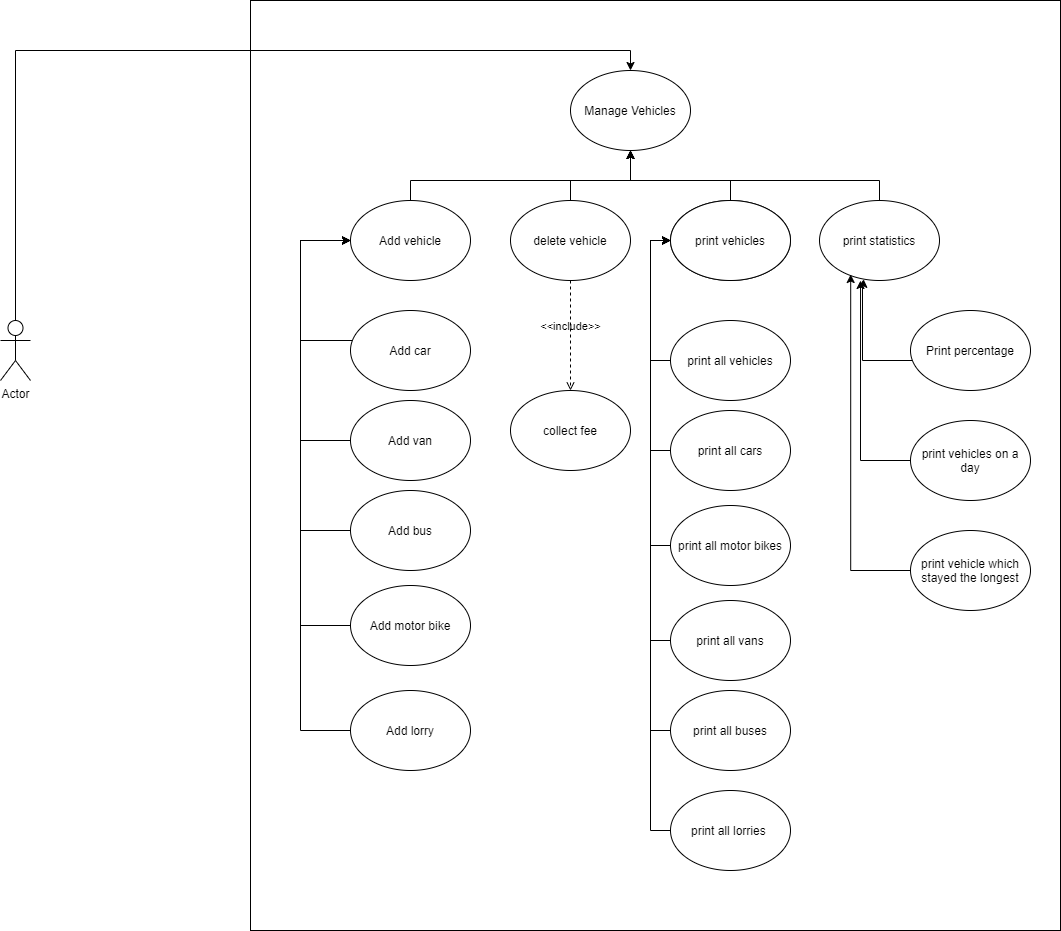

The diagram above was exported from draw.io. Its source (the exported page's mxGraphModel, read from the mxfile embedded in the PNG):
<mxGraphModel dx="2113" dy="607" grid="1" gridSize="10" guides="1" tooltips="1" connect="1" arrows="1" fold="1" page="1" pageScale="1" pageWidth="827" pageHeight="1169" math="0" shadow="0">
  <root>
    <mxCell id="0" />
    <mxCell id="1" parent="0" />
    <mxCell id="GGomkV2WFItA1l2RffNy-1" value="Manage Vehicles" style="ellipse;whiteSpace=wrap;html=1;" vertex="1" parent="1">
      <mxGeometry x="350" y="70" width="120" height="80" as="geometry" />
    </mxCell>
    <mxCell id="GGomkV2WFItA1l2RffNy-16" style="edgeStyle=orthogonalEdgeStyle;rounded=0;orthogonalLoop=1;jettySize=auto;html=1;entryX=0;entryY=0.5;entryDx=0;entryDy=0;" edge="1" parent="1" source="GGomkV2WFItA1l2RffNy-2" target="GGomkV2WFItA1l2RffNy-3">
      <mxGeometry relative="1" as="geometry">
        <Array as="points">
          <mxPoint x="80" y="340" />
          <mxPoint x="80" y="240" />
        </Array>
      </mxGeometry>
    </mxCell>
    <mxCell id="GGomkV2WFItA1l2RffNy-2" value="Add car" style="ellipse;whiteSpace=wrap;html=1;" vertex="1" parent="1">
      <mxGeometry x="130" y="310" width="120" height="80" as="geometry" />
    </mxCell>
    <mxCell id="GGomkV2WFItA1l2RffNy-12" style="edgeStyle=orthogonalEdgeStyle;rounded=0;orthogonalLoop=1;jettySize=auto;html=1;entryX=0.5;entryY=1;entryDx=0;entryDy=0;" edge="1" parent="1" source="GGomkV2WFItA1l2RffNy-3" target="GGomkV2WFItA1l2RffNy-1">
      <mxGeometry relative="1" as="geometry">
        <Array as="points">
          <mxPoint x="190" y="180" />
          <mxPoint x="410" y="180" />
        </Array>
      </mxGeometry>
    </mxCell>
    <mxCell id="GGomkV2WFItA1l2RffNy-3" value="Add vehicle" style="ellipse;whiteSpace=wrap;html=1;" vertex="1" parent="1">
      <mxGeometry x="130" y="200" width="120" height="80" as="geometry" />
    </mxCell>
    <mxCell id="GGomkV2WFItA1l2RffNy-13" style="edgeStyle=orthogonalEdgeStyle;rounded=0;orthogonalLoop=1;jettySize=auto;html=1;" edge="1" parent="1" source="GGomkV2WFItA1l2RffNy-4">
      <mxGeometry relative="1" as="geometry">
        <mxPoint x="410" y="150" as="targetPoint" />
        <Array as="points">
          <mxPoint x="659" y="180" />
          <mxPoint x="410" y="180" />
        </Array>
      </mxGeometry>
    </mxCell>
    <mxCell id="GGomkV2WFItA1l2RffNy-4" value="print statistics" style="ellipse;whiteSpace=wrap;html=1;" vertex="1" parent="1">
      <mxGeometry x="599" y="200" width="120" height="80" as="geometry" />
    </mxCell>
    <mxCell id="GGomkV2WFItA1l2RffNy-15" style="edgeStyle=orthogonalEdgeStyle;rounded=0;orthogonalLoop=1;jettySize=auto;html=1;entryX=0.5;entryY=1;entryDx=0;entryDy=0;" edge="1" parent="1" source="GGomkV2WFItA1l2RffNy-5" target="GGomkV2WFItA1l2RffNy-1">
      <mxGeometry relative="1" as="geometry">
        <Array as="points">
          <mxPoint x="510" y="180" />
          <mxPoint x="410" y="180" />
        </Array>
      </mxGeometry>
    </mxCell>
    <mxCell id="GGomkV2WFItA1l2RffNy-5" value="print vehicles" style="ellipse;whiteSpace=wrap;html=1;" vertex="1" parent="1">
      <mxGeometry x="450" y="200" width="120" height="80" as="geometry" />
    </mxCell>
    <mxCell id="GGomkV2WFItA1l2RffNy-14" style="edgeStyle=orthogonalEdgeStyle;rounded=0;orthogonalLoop=1;jettySize=auto;html=1;entryX=0.5;entryY=1;entryDx=0;entryDy=0;" edge="1" parent="1" source="GGomkV2WFItA1l2RffNy-6" target="GGomkV2WFItA1l2RffNy-1">
      <mxGeometry relative="1" as="geometry">
        <Array as="points">
          <mxPoint x="350" y="180" />
          <mxPoint x="410" y="180" />
        </Array>
      </mxGeometry>
    </mxCell>
    <mxCell id="GGomkV2WFItA1l2RffNy-6" value="delete vehicle" style="ellipse;whiteSpace=wrap;html=1;" vertex="1" parent="1">
      <mxGeometry x="290" y="200" width="120" height="80" as="geometry" />
    </mxCell>
    <mxCell id="GGomkV2WFItA1l2RffNy-46" style="edgeStyle=orthogonalEdgeStyle;rounded=0;orthogonalLoop=1;jettySize=auto;html=1;entryX=0.5;entryY=0;entryDx=0;entryDy=0;" edge="1" parent="1" source="GGomkV2WFItA1l2RffNy-7" target="GGomkV2WFItA1l2RffNy-1">
      <mxGeometry relative="1" as="geometry">
        <mxPoint x="10" y="455" as="targetPoint" />
        <Array as="points">
          <mxPoint x="-205" y="50" />
          <mxPoint x="410" y="50" />
        </Array>
      </mxGeometry>
    </mxCell>
    <mxCell id="GGomkV2WFItA1l2RffNy-7" value="Actor" style="shape=umlActor;verticalLabelPosition=bottom;verticalAlign=top;html=1;outlineConnect=0;" vertex="1" parent="1">
      <mxGeometry x="-220" y="320" width="30" height="60" as="geometry" />
    </mxCell>
    <mxCell id="GGomkV2WFItA1l2RffNy-18" style="edgeStyle=orthogonalEdgeStyle;rounded=0;orthogonalLoop=1;jettySize=auto;html=1;entryX=0;entryY=0.5;entryDx=0;entryDy=0;" edge="1" parent="1" source="GGomkV2WFItA1l2RffNy-8" target="GGomkV2WFItA1l2RffNy-3">
      <mxGeometry relative="1" as="geometry">
        <Array as="points">
          <mxPoint x="80" y="530" />
          <mxPoint x="80" y="240" />
        </Array>
      </mxGeometry>
    </mxCell>
    <mxCell id="GGomkV2WFItA1l2RffNy-8" value="Add bus" style="ellipse;whiteSpace=wrap;html=1;" vertex="1" parent="1">
      <mxGeometry x="130" y="490" width="120" height="80" as="geometry" />
    </mxCell>
    <mxCell id="GGomkV2WFItA1l2RffNy-17" style="edgeStyle=orthogonalEdgeStyle;rounded=0;orthogonalLoop=1;jettySize=auto;html=1;entryX=0;entryY=0.5;entryDx=0;entryDy=0;" edge="1" parent="1" source="GGomkV2WFItA1l2RffNy-9" target="GGomkV2WFItA1l2RffNy-3">
      <mxGeometry relative="1" as="geometry">
        <Array as="points">
          <mxPoint x="80" y="440" />
          <mxPoint x="80" y="240" />
        </Array>
      </mxGeometry>
    </mxCell>
    <mxCell id="GGomkV2WFItA1l2RffNy-9" value="Add van" style="ellipse;whiteSpace=wrap;html=1;" vertex="1" parent="1">
      <mxGeometry x="130" y="400" width="120" height="80" as="geometry" />
    </mxCell>
    <mxCell id="GGomkV2WFItA1l2RffNy-19" style="edgeStyle=orthogonalEdgeStyle;rounded=0;orthogonalLoop=1;jettySize=auto;html=1;entryX=0;entryY=0.5;entryDx=0;entryDy=0;" edge="1" parent="1" source="GGomkV2WFItA1l2RffNy-10" target="GGomkV2WFItA1l2RffNy-3">
      <mxGeometry relative="1" as="geometry">
        <Array as="points">
          <mxPoint x="80" y="625" />
          <mxPoint x="80" y="240" />
        </Array>
      </mxGeometry>
    </mxCell>
    <mxCell id="GGomkV2WFItA1l2RffNy-10" value="Add motor bike" style="ellipse;whiteSpace=wrap;html=1;" vertex="1" parent="1">
      <mxGeometry x="130" y="585" width="120" height="80" as="geometry" />
    </mxCell>
    <mxCell id="GGomkV2WFItA1l2RffNy-20" style="edgeStyle=orthogonalEdgeStyle;rounded=0;orthogonalLoop=1;jettySize=auto;html=1;entryX=0;entryY=0.5;entryDx=0;entryDy=0;" edge="1" parent="1" source="GGomkV2WFItA1l2RffNy-11" target="GGomkV2WFItA1l2RffNy-3">
      <mxGeometry relative="1" as="geometry">
        <mxPoint x="110" y="250" as="targetPoint" />
        <Array as="points">
          <mxPoint x="80" y="730" />
          <mxPoint x="80" y="240" />
        </Array>
      </mxGeometry>
    </mxCell>
    <mxCell id="GGomkV2WFItA1l2RffNy-11" value="Add lorry" style="ellipse;whiteSpace=wrap;html=1;" vertex="1" parent="1">
      <mxGeometry x="130" y="690" width="120" height="80" as="geometry" />
    </mxCell>
    <mxCell id="GGomkV2WFItA1l2RffNy-21" value="print vehicles" style="ellipse;whiteSpace=wrap;html=1;" vertex="1" parent="1">
      <mxGeometry x="450" y="200" width="120" height="80" as="geometry" />
    </mxCell>
    <mxCell id="GGomkV2WFItA1l2RffNy-32" style="edgeStyle=orthogonalEdgeStyle;rounded=0;orthogonalLoop=1;jettySize=auto;html=1;entryX=0;entryY=0.5;entryDx=0;entryDy=0;" edge="1" parent="1" source="GGomkV2WFItA1l2RffNy-22" target="GGomkV2WFItA1l2RffNy-21">
      <mxGeometry relative="1" as="geometry">
        <Array as="points">
          <mxPoint x="430" y="730" />
          <mxPoint x="430" y="240" />
        </Array>
      </mxGeometry>
    </mxCell>
    <mxCell id="GGomkV2WFItA1l2RffNy-22" value="print all buses" style="ellipse;whiteSpace=wrap;html=1;" vertex="1" parent="1">
      <mxGeometry x="450" y="690" width="120" height="80" as="geometry" />
    </mxCell>
    <mxCell id="GGomkV2WFItA1l2RffNy-31" style="edgeStyle=orthogonalEdgeStyle;rounded=0;orthogonalLoop=1;jettySize=auto;html=1;entryX=0;entryY=0.5;entryDx=0;entryDy=0;" edge="1" parent="1" source="GGomkV2WFItA1l2RffNy-23" target="GGomkV2WFItA1l2RffNy-21">
      <mxGeometry relative="1" as="geometry">
        <Array as="points">
          <mxPoint x="430" y="640" />
          <mxPoint x="430" y="240" />
        </Array>
      </mxGeometry>
    </mxCell>
    <mxCell id="GGomkV2WFItA1l2RffNy-23" value="print all vans" style="ellipse;whiteSpace=wrap;html=1;" vertex="1" parent="1">
      <mxGeometry x="450" y="600" width="120" height="80" as="geometry" />
    </mxCell>
    <mxCell id="GGomkV2WFItA1l2RffNy-30" style="edgeStyle=orthogonalEdgeStyle;rounded=0;orthogonalLoop=1;jettySize=auto;html=1;exitX=0;exitY=0.5;exitDx=0;exitDy=0;entryX=0;entryY=0.5;entryDx=0;entryDy=0;" edge="1" parent="1" source="GGomkV2WFItA1l2RffNy-24" target="GGomkV2WFItA1l2RffNy-21">
      <mxGeometry relative="1" as="geometry" />
    </mxCell>
    <mxCell id="GGomkV2WFItA1l2RffNy-24" value="print all motor bikes" style="ellipse;whiteSpace=wrap;html=1;" vertex="1" parent="1">
      <mxGeometry x="450" y="505" width="120" height="80" as="geometry" />
    </mxCell>
    <mxCell id="GGomkV2WFItA1l2RffNy-29" style="edgeStyle=orthogonalEdgeStyle;rounded=0;orthogonalLoop=1;jettySize=auto;html=1;entryX=0;entryY=0.5;entryDx=0;entryDy=0;" edge="1" parent="1" source="GGomkV2WFItA1l2RffNy-25" target="GGomkV2WFItA1l2RffNy-21">
      <mxGeometry relative="1" as="geometry">
        <Array as="points">
          <mxPoint x="430" y="450" />
          <mxPoint x="430" y="240" />
        </Array>
      </mxGeometry>
    </mxCell>
    <mxCell id="GGomkV2WFItA1l2RffNy-25" value="print all cars" style="ellipse;whiteSpace=wrap;html=1;" vertex="1" parent="1">
      <mxGeometry x="450" y="410" width="120" height="80" as="geometry" />
    </mxCell>
    <mxCell id="GGomkV2WFItA1l2RffNy-28" style="edgeStyle=orthogonalEdgeStyle;rounded=0;orthogonalLoop=1;jettySize=auto;html=1;entryX=0;entryY=0.5;entryDx=0;entryDy=0;" edge="1" parent="1" source="GGomkV2WFItA1l2RffNy-26" target="GGomkV2WFItA1l2RffNy-21">
      <mxGeometry relative="1" as="geometry">
        <Array as="points">
          <mxPoint x="430" y="360" />
          <mxPoint x="430" y="240" />
        </Array>
      </mxGeometry>
    </mxCell>
    <mxCell id="GGomkV2WFItA1l2RffNy-26" value="print all vehicles" style="ellipse;whiteSpace=wrap;html=1;" vertex="1" parent="1">
      <mxGeometry x="450" y="320" width="120" height="80" as="geometry" />
    </mxCell>
    <mxCell id="GGomkV2WFItA1l2RffNy-33" style="edgeStyle=orthogonalEdgeStyle;rounded=0;orthogonalLoop=1;jettySize=auto;html=1;entryX=0;entryY=0.5;entryDx=0;entryDy=0;" edge="1" parent="1" source="GGomkV2WFItA1l2RffNy-27" target="GGomkV2WFItA1l2RffNy-21">
      <mxGeometry relative="1" as="geometry">
        <Array as="points">
          <mxPoint x="430" y="830" />
          <mxPoint x="430" y="240" />
        </Array>
      </mxGeometry>
    </mxCell>
    <mxCell id="GGomkV2WFItA1l2RffNy-27" value="print all lorries&amp;nbsp;" style="ellipse;whiteSpace=wrap;html=1;" vertex="1" parent="1">
      <mxGeometry x="450" y="790" width="120" height="80" as="geometry" />
    </mxCell>
    <mxCell id="GGomkV2WFItA1l2RffNy-39" style="edgeStyle=orthogonalEdgeStyle;rounded=0;orthogonalLoop=1;jettySize=auto;html=1;entryX=0.367;entryY=0.985;entryDx=0;entryDy=0;entryPerimeter=0;" edge="1" parent="1" source="GGomkV2WFItA1l2RffNy-36" target="GGomkV2WFItA1l2RffNy-4">
      <mxGeometry relative="1" as="geometry">
        <mxPoint x="642" y="330" as="targetPoint" />
        <Array as="points">
          <mxPoint x="642" y="360" />
          <mxPoint x="642" y="281" />
          <mxPoint x="643" y="281" />
        </Array>
      </mxGeometry>
    </mxCell>
    <mxCell id="GGomkV2WFItA1l2RffNy-36" value="Print percentage" style="ellipse;whiteSpace=wrap;html=1;" vertex="1" parent="1">
      <mxGeometry x="690" y="310" width="120" height="80" as="geometry" />
    </mxCell>
    <mxCell id="GGomkV2WFItA1l2RffNy-40" style="edgeStyle=orthogonalEdgeStyle;rounded=0;orthogonalLoop=1;jettySize=auto;html=1;exitX=0;exitY=0.5;exitDx=0;exitDy=0;entryX=0.342;entryY=1;entryDx=0;entryDy=0;entryPerimeter=0;" edge="1" parent="1" source="GGomkV2WFItA1l2RffNy-37" target="GGomkV2WFItA1l2RffNy-4">
      <mxGeometry relative="1" as="geometry">
        <mxPoint x="630" y="300" as="targetPoint" />
      </mxGeometry>
    </mxCell>
    <mxCell id="GGomkV2WFItA1l2RffNy-37" value="print vehicles on a day" style="ellipse;whiteSpace=wrap;html=1;" vertex="1" parent="1">
      <mxGeometry x="690" y="420" width="120" height="80" as="geometry" />
    </mxCell>
    <mxCell id="GGomkV2WFItA1l2RffNy-41" style="edgeStyle=orthogonalEdgeStyle;rounded=0;orthogonalLoop=1;jettySize=auto;html=1;entryX=0.26;entryY=0.925;entryDx=0;entryDy=0;entryPerimeter=0;" edge="1" parent="1" source="GGomkV2WFItA1l2RffNy-38" target="GGomkV2WFItA1l2RffNy-4">
      <mxGeometry relative="1" as="geometry">
        <Array as="points">
          <mxPoint x="630" y="570" />
        </Array>
      </mxGeometry>
    </mxCell>
    <mxCell id="GGomkV2WFItA1l2RffNy-38" value="print vehicle which stayed the longest" style="ellipse;whiteSpace=wrap;html=1;" vertex="1" parent="1">
      <mxGeometry x="690" y="530" width="120" height="80" as="geometry" />
    </mxCell>
    <mxCell id="GGomkV2WFItA1l2RffNy-42" value="collect fee" style="ellipse;whiteSpace=wrap;html=1;" vertex="1" parent="1">
      <mxGeometry x="290" y="390" width="120" height="80" as="geometry" />
    </mxCell>
    <mxCell id="GGomkV2WFItA1l2RffNy-44" value="&amp;lt;&amp;lt;include&amp;gt;&amp;gt;" style="html=1;verticalAlign=bottom;labelBackgroundColor=none;endArrow=open;endFill=0;dashed=1;entryX=0.5;entryY=0;entryDx=0;entryDy=0;" edge="1" parent="1" target="GGomkV2WFItA1l2RffNy-42">
      <mxGeometry width="160" relative="1" as="geometry">
        <mxPoint x="350" y="280" as="sourcePoint" />
        <mxPoint x="510" y="280" as="targetPoint" />
      </mxGeometry>
    </mxCell>
    <mxCell id="GGomkV2WFItA1l2RffNy-47" value="" style="rounded=0;whiteSpace=wrap;html=1;fillColor=none;" vertex="1" parent="1">
      <mxGeometry x="30" width="810" height="930" as="geometry" />
    </mxCell>
  </root>
</mxGraphModel>